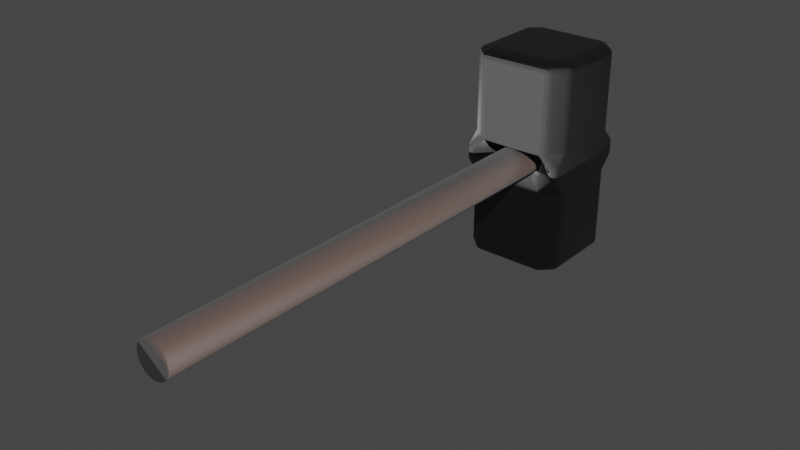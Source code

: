 # Source: Martillo.blend  (saved by Blender 3.1.7; exported with 4.5.12 LTS)
import bpy
from mathutils import Matrix  # noqa: F401  (used for matrix-valued properties, if any)

bpy.ops.wm.read_factory_settings(use_empty=True)
scene = bpy.context.scene
scene.name = 'Scene'

# ---- collections
col_collection = bpy.data.collections.new('Collection'); scene.collection.children.link(col_collection)

# ---- images (referenced by path relative to the original .blend; pixels are not part of the script)
import os
ASSET_DIR = os.environ.get("B2B_ASSET_DIR", "")  # directory of the original .blend (textures are referenced by path, not embedded)
HERE = os.path.dirname(os.path.abspath(__file__))  # packed textures are extracted next to this script under _unpacked/

def load_image(name, relpath, width, height, colorspace="sRGB"):
    """Load a texture the original file referenced (path relative to the .blend, or extracted next to this script)."""
    p = next((c for c in (os.path.join(HERE, relpath), os.path.join(ASSET_DIR, relpath)) if relpath and os.path.exists(c)), "")
    if p:
        img = bpy.data.images.load(p, check_existing=True)
        img.name = name
    else:  # same state as the original file: an image datablock whose file is absent (Cycles renders it pink)
        img = bpy.data.images.new(name, width, height)
        img.source = "FILE"
        img.filepath = "//" + (relpath or name)
    img.colorspace_settings.name = colorspace
    return img
img_metal_damaged_001_ambientocclusion_jpg = load_image('Metal_Damaged_001_ambientOcclusion.jpg', 'Metal_Damaged_001_ambientOcclusion.jpg', 1024, 1024, 'Non-Color')
img_metal_damaged_001_normal_jpg = load_image('Metal_Damaged_001_normal.jpg', 'Metal_Damaged_001_normal.jpg', 1024, 1024, 'Non-Color')
img_wood_025_normal_jpg_001 = load_image('Wood_025_normal.jpg.001', 'Wood_025_normal.jpg', 1024, 1024, 'Non-Color')

# ---- materials (node trees are filled in below, after node groups)
mat_material_metal = bpy.data.materials.new('Material.Metal')
mat_material_metal.use_transparent_shadow = False
mat_material_madera = bpy.data.materials.new('Material.Madera')
mat_material_madera.use_transparent_shadow = False

# ---- material node trees
mat_material_metal.use_nodes = True; mat_material_metal.node_tree.nodes.clear()
_N = mat_material_metal.node_tree.nodes; _L = mat_material_metal.node_tree.links
n0 = _N.new('NodeFrame'); n0.name = 'Fotograma'; n0.location = (-1270, 330)
n0.label = 'Mapping'
n0.width = 400
n1 = _N.new('NodeFrame'); n1.name = 'Fotograma.001'; n1.location = (-628, 530)
n1.label = 'Textures'
n1.width = 358
n2 = _N.new('ShaderNodeOutputMaterial'); n2.name = 'Material Output'; n2.location = (300, 300)
n3 = _N.new('ShaderNodeTexImage'); n3.name = 'Imagen'; n3.location = (88, -30)
n3.label = 'Metallic'
n3.image = img_metal_damaged_001_ambientocclusion_jpg
n4 = _N.new('ShaderNodeTexImage'); n4.name = 'Imagen.001'; n4.location = (88, -310)
n4.label = 'Normal'
n4.image = img_metal_damaged_001_normal_jpg
n5 = _N.new('ShaderNodeNormalMap'); n5.name = 'Mapa de normales'; n5.location = (-240, 220)
n5.inputs[0].default_value = 3.0
n6 = _N.new('ShaderNodeMapping'); n6.name = 'Mapeo'; n6.location = (230, -30)
n6.inputs[3].default_value = (5.3, 2.4, 2.1)
n7 = _N.new('NodeReroute'); n7.name = 'Redirigir'; n7.location = (38, -410)
n7.width = 16
n7.socket_idname = 'NodeSocketVector'
n8 = _N.new('ShaderNodeTexCoord'); n8.name = 'Coordenadas de texturizado'; n8.location = (30, -30)
n9 = _N.new('ShaderNodeBsdfPrincipled'); n9.name = 'Principled BSDF'; n9.location = (10, 300)
n9.distribution = 'GGX'
n9.subsurface_method = 'RANDOM_WALK_SKIN'
n9.inputs[0].default_value = (0.1144, 0.1144, 0.1144, 1.0)
n9.inputs[3].default_value = 1.45
n9.inputs[27].default_value = (0.0, 0.0, 0.0, 1.0)
n9.inputs[28].default_value = 1.0
n3.parent = n1
n4.parent = n1
n6.parent = n0
n7.parent = n1
n8.parent = n0
_L.new(n9.outputs[0], n2.inputs[0])
_L.new(n3.outputs[0], n9.inputs[1])
_L.new(n4.outputs[0], n5.inputs[1])
_L.new(n5.outputs[0], n9.inputs[5])
_L.new(n7.outputs[0], n3.inputs[0])
_L.new(n7.outputs[0], n4.inputs[0])
_L.new(n6.outputs[0], n7.inputs[0])
_L.new(n8.outputs[2], n6.inputs[0])
n2.is_active_output = True
mat_material_madera.use_nodes = True; mat_material_madera.node_tree.nodes.clear()
_N = mat_material_madera.node_tree.nodes; _L = mat_material_madera.node_tree.links
n0 = _N.new('NodeFrame'); n0.name = 'Fotograma'; n0.location = (-1270, 330)
n0.label = 'Mapping'
n0.width = 400
n1 = _N.new('NodeFrame'); n1.name = 'Fotograma.001'; n1.location = (-570, 530)
n1.label = 'Textures'
n1.width = 300
n2 = _N.new('ShaderNodeOutputMaterial'); n2.name = 'Material Output'; n2.location = (300, 300)
n3 = _N.new('ShaderNodeTexImage'); n3.name = 'Imagen'; n3.location = (30, -30)
n3.label = 'Normal'
n3.image = img_wood_025_normal_jpg_001
n4 = _N.new('ShaderNodeNormalMap'); n4.name = 'Mapa de normales'; n4.location = (-240, 500)
n5 = _N.new('ShaderNodeMapping'); n5.name = 'Mapeo'; n5.location = (230, -30)
n5.inputs[3].default_value = (2.0, 1.0, 1.0)
n6 = _N.new('ShaderNodeTexCoord'); n6.name = 'Coordenadas de texturizado'; n6.location = (30, -30)
n7 = _N.new('ShaderNodeBsdfPrincipled'); n7.name = 'Principled BSDF'; n7.location = (10, 300)
n7.distribution = 'GGX'
n7.subsurface_method = 'RANDOM_WALK_SKIN'
n7.inputs[0].default_value = (0.2294, 0.09768, 0.05313, 1.0)
n7.inputs[3].default_value = 7.85
n7.inputs[19].default_value = 0.03068
n7.inputs[20].default_value = 0.0
n7.inputs[27].default_value = (0.0, 0.0, 0.0, 1.0)
n7.inputs[28].default_value = 1.0
n3.parent = n1
n5.parent = n0
n6.parent = n0
_L.new(n7.outputs[0], n2.inputs[0])
_L.new(n3.outputs[0], n4.inputs[1])
_L.new(n4.outputs[0], n7.inputs[5])
_L.new(n5.outputs[0], n3.inputs[0])
_L.new(n6.outputs[2], n5.inputs[0])
n2.is_active_output = True

# ---- world
world_world = bpy.data.worlds.new('World'); scene.world = world_world
world_world.use_nodes = True; world_world.node_tree.nodes.clear()
_N = world_world.node_tree.nodes; _L = world_world.node_tree.links
n0 = _N.new('ShaderNodeOutputWorld'); n0.name = 'World Output'; n0.location = (300, 300)
n1 = _N.new('ShaderNodeBackground'); n1.name = 'Background'; n1.location = (10, 300)
n1.inputs[0].default_value = (0.05088, 0.05088, 0.05088, 1.0)
_L.new(n1.outputs[0], n0.inputs[0])
n0.is_active_output = True
world_world.color = (0.05088, 0.05088, 0.05088)
world_world.use_sun_shadow = False
world_world.sun_shadow_jitter_overblur = 0.0

# ---- meshes
me_cubo_003 = bpy.data.meshes.new('Cubo.003')
me_cubo_003.from_pydata([(-0.4337, -0.5, 0.0), (-0.5, -0.4617, 0.0), (-0.4888, -0.4888, 0.0), (-0.5, 0.4617, 0.0), (-0.4337, 0.5, 0.0), (-0.4888, 0.4888, 0.0), (0.4337, 0.5, 0.0), (0.5, 0.4617, 0.0), (0.4888, 0.4888, 0.0), (0.5, -0.4617, 0.0), (0.4337, -0.5, 0.0), (0.4888, -0.4888, 0.0), (-0.3303, -0.2894, 1.053), (-0.4377, -0.3338, 1.034), (-0.4028, -0.3194, 1.048), (-0.3338, -0.4377, 1.034), (-0.2894, -0.3303, 1.053), (-0.3194, -0.4028, 1.048), (-0.2894, 0.3303, 1.053), (-0.3338, 0.4377, 1.034), (-0.3194, 0.4028, 1.048), (-0.4377, 0.3338, 1.034), (-0.3303, 0.2894, 1.053), (-0.4028, 0.3194, 1.048), (0.2894, -0.3303, 1.053), (0.3338, -0.4377, 1.034), (0.3194, -0.4028, 1.048), (0.4377, -0.3338, 1.034), (0.3303, -0.2894, 1.053), (0.4028, -0.3194, 1.048), (0.3303, 0.2894, 1.053), (0.4377, 0.3338, 1.034), (0.4028, 0.3194, 1.048), (0.3338, 0.4377, 1.034), (0.2894, 0.3303, 1.053), (0.3194, 0.4028, 1.048), (-0.05505, -0.2333, 0.1643), (-0.3885, -0.4711, 0.2), (-0.3553, -0.4915, 0.2), (-0.4711, -0.3885, 0.2), (-0.5, -0.316, 0.2), (-0.4915, -0.3553, 0.2), (-0.4337, -0.5, 0.04238), (-0.471, -0.471, 0.1176), (-0.5, -0.4617, 0.05393), (-0.4684, -0.4915, 0.08683), (-0.4862, -0.4862, 0.07193), (-0.4915, -0.4684, 0.08683), (-0.4888, -0.4888, 0.05393), (-0.5, 0.316, 0.2), (-0.4711, 0.3885, 0.2), (-0.4915, 0.3553, 0.2), (-0.3885, 0.4711, 0.2), (-0.05505, 0.2333, 0.1643), (-0.3553, 0.4915, 0.2), (-0.5, 0.4617, 0.05393), (-0.471, 0.471, 0.1176), (-0.4337, 0.5, 0.04238), (-0.4915, 0.4684, 0.08683), (-0.4862, 0.4862, 0.07193), (-0.4684, 0.4915, 0.08683), (-0.4888, 0.4888, 0.05393), (0.05205, 0.2333, 0.1653), (0.3885, 0.4711, 0.2), (0.3553, 0.4915, 0.2), (0.4711, 0.3885, 0.2), (0.5, 0.316, 0.2), (0.4915, 0.3553, 0.2), (0.4337, 0.5, 0.04238), (0.471, 0.471, 0.1176), (0.5, 0.4617, 0.05393), (0.4684, 0.4915, 0.08683), (0.4862, 0.4862, 0.07193), (0.4915, 0.4684, 0.08683), (0.4888, 0.4888, 0.05393), (0.5, -0.316, 0.2), (0.4711, -0.3885, 0.2), (0.4915, -0.3553, 0.2), (0.3885, -0.4711, 0.2), (0.05205, -0.2333, 0.1653), (0.3553, -0.4915, 0.2), (0.5, -0.4617, 0.05393), (0.471, -0.471, 0.1176), (0.4337, -0.5, 0.04238), (0.4915, -0.4684, 0.08683), (0.4862, -0.4862, 0.07193), (0.4684, -0.4915, 0.08683), (0.4888, -0.4888, 0.05393), (0.5, -0.3162, 0.9617), (0.4665, -0.3457, 1.019), (0.4712, -0.3885, 0.9617), (0.4902, -0.331, 0.9942), (0.4878, -0.354, 0.9869), (0.4737, -0.372, 0.9942), (0.4916, -0.3554, 0.9617), (0.3457, -0.4665, 1.019), (0.3162, -0.5, 0.9617), (0.3885, -0.4712, 0.9617), (0.331, -0.4902, 0.9942), (0.354, -0.4878, 0.9869), (0.3554, -0.4916, 0.9617), (0.372, -0.4737, 0.9942), (-0.3885, -0.4712, 0.9617), (-0.3162, -0.5, 0.9617), (-0.3457, -0.4665, 1.019), (-0.3554, -0.4916, 0.9617), (-0.354, -0.4878, 0.9869), (-0.331, -0.4902, 0.9942), (-0.372, -0.4737, 0.9942), (-0.4665, -0.3457, 1.019), (-0.5, -0.3162, 0.9617), (-0.4712, -0.3885, 0.9617), (-0.4902, -0.331, 0.9942), (-0.4878, -0.354, 0.9869), (-0.4916, -0.3554, 0.9617), (-0.4737, -0.372, 0.9942), (-0.4712, 0.3885, 0.9617), (-0.5, 0.3162, 0.9617), (-0.4665, 0.3457, 1.019), (-0.4916, 0.3554, 0.9617), (-0.4878, 0.354, 0.9869), (-0.4902, 0.331, 0.9942), (-0.4737, 0.372, 0.9942), (-0.3457, 0.4665, 1.019), (-0.3162, 0.5, 0.9617), (-0.3885, 0.4712, 0.9617), (-0.331, 0.4902, 0.9942), (-0.354, 0.4878, 0.9869), (-0.3554, 0.4916, 0.9617), (-0.372, 0.4737, 0.9942), (0.3885, 0.4712, 0.9617), (0.3162, 0.5, 0.9617), (0.3457, 0.4665, 1.019), (0.3554, 0.4916, 0.9617), (0.354, 0.4878, 0.9869), (0.331, 0.4902, 0.9942), (0.372, 0.4737, 0.9942), (0.4665, 0.3457, 1.019), (0.5, 0.3162, 0.9617), (0.4712, 0.3885, 0.9617), (0.4902, 0.331, 0.9942), (0.4878, 0.354, 0.9869), (0.4916, 0.3554, 0.9617), (0.4737, 0.372, 0.9942), (-0.4886, 0.4886, 0.05484), (-0.4886, -0.4886, 0.05484), (0.4886, -0.4886, 0.05484), (0.3659, -0.3041, 1.053), (0.3041, -0.3659, 1.053), (-0.3041, -0.3659, 1.053), (-0.3659, -0.3041, 1.053), (-0.3659, 0.3041, 1.053), (-0.3041, 0.3659, 1.053), (0.3041, 0.3659, 1.053), (0.3659, 0.3041, 1.053), (2.98e-08, 1.49e-08, 1.053), (-0.3303, -0.2894, -1.053), (-0.4377, -0.3338, -1.034), (-0.4028, -0.3194, -1.048), (-0.3338, -0.4377, -1.034), (-0.2894, -0.3303, -1.053), (-0.3194, -0.4028, -1.048), (-0.2894, 0.3303, -1.053), (-0.3338, 0.4377, -1.034), (-0.3194, 0.4028, -1.048), (-0.4377, 0.3338, -1.034), (-0.3303, 0.2894, -1.053), (-0.4028, 0.3194, -1.048), (0.2894, -0.3303, -1.053), (0.3338, -0.4377, -1.034), (0.3194, -0.4028, -1.048), (0.4377, -0.3338, -1.034), (0.3303, -0.2894, -1.053), (0.4028, -0.3194, -1.048), (0.3303, 0.2894, -1.053), (0.4377, 0.3338, -1.034), (0.4028, 0.3194, -1.048), (0.3338, 0.4377, -1.034), (0.2894, 0.3303, -1.053), (0.3194, 0.4028, -1.048), (-0.05205, -0.2333, -0.1653), (-0.3885, -0.4711, -0.2), (-0.3553, -0.4915, -0.2), (-0.4711, -0.3885, -0.2), (-0.5, -0.316, -0.2), (-0.4915, -0.3553, -0.2), (-0.4337, -0.5, -0.04238), (-0.471, -0.471, -0.1176), (-0.5, -0.4617, -0.05393), (-0.4684, -0.4915, -0.08683), (-0.4862, -0.4862, -0.07193), (-0.4915, -0.4684, -0.08683), (-0.4888, -0.4888, -0.05393), (-0.5, 0.316, -0.2), (-0.4711, 0.3885, -0.2), (-0.4915, 0.3553, -0.2), (-0.3885, 0.4711, -0.2), (-0.05205, 0.2333, -0.1653), (-0.3553, 0.4915, -0.2), (-0.5, 0.4617, -0.05393), (-0.471, 0.471, -0.1176), (-0.4337, 0.5, -0.04238), (-0.4915, 0.4684, -0.08683), (-0.4862, 0.4862, -0.07193), (-0.4684, 0.4915, -0.08683), (-0.4888, 0.4888, -0.05393), (0.05505, 0.2333, -0.1643), (0.3885, 0.4711, -0.2), (0.3553, 0.4915, -0.2), (0.4711, 0.3885, -0.2), (0.5, 0.316, -0.2), (0.4915, 0.3553, -0.2), (0.4337, 0.5, -0.04238), (0.471, 0.471, -0.1176), (0.5, 0.4617, -0.05393), (0.4684, 0.4915, -0.08683), (0.4862, 0.4862, -0.07193), (0.4915, 0.4684, -0.08683), (0.4888, 0.4888, -0.05393), (0.5, -0.316, -0.2), (0.4711, -0.3885, -0.2), (0.4915, -0.3553, -0.2), (0.3885, -0.4711, -0.2), (0.05505, -0.2333, -0.1643), (0.3553, -0.4915, -0.2), (0.5, -0.4617, -0.05393), (0.471, -0.471, -0.1176), (0.4337, -0.5, -0.04238), (0.4915, -0.4684, -0.08683), (0.4862, -0.4862, -0.07193), (0.4684, -0.4915, -0.08683), (0.4888, -0.4888, -0.05393), (0.5, -0.3162, -0.9617), (0.4665, -0.3457, -1.019), (0.4712, -0.3885, -0.9617), (0.4902, -0.331, -0.9942), (0.4878, -0.354, -0.9869), (0.4737, -0.372, -0.9942), (0.4916, -0.3554, -0.9617), (0.3457, -0.4665, -1.019), (0.3162, -0.5, -0.9617), (0.3885, -0.4712, -0.9617), (0.331, -0.4902, -0.9942), (0.354, -0.4878, -0.9869), (0.3554, -0.4916, -0.9617), (0.372, -0.4737, -0.9942), (-0.3885, -0.4712, -0.9617), (-0.3162, -0.5, -0.9617), (-0.3457, -0.4665, -1.019), (-0.3554, -0.4916, -0.9617), (-0.354, -0.4878, -0.9869), (-0.331, -0.4902, -0.9942), (-0.372, -0.4737, -0.9942), (-0.4665, -0.3457, -1.019), (-0.5, -0.3162, -0.9617), (-0.4712, -0.3885, -0.9617), (-0.4902, -0.331, -0.9942), (-0.4878, -0.354, -0.9869), (-0.4916, -0.3554, -0.9617), (-0.4737, -0.372, -0.9942), (-0.4712, 0.3885, -0.9617), (-0.5, 0.3162, -0.9617), (-0.4665, 0.3457, -1.019), (-0.4916, 0.3554, -0.9617), (-0.4878, 0.354, -0.9869), (-0.4902, 0.331, -0.9942), (-0.4737, 0.372, -0.9942), (-0.3457, 0.4665, -1.019), (-0.3162, 0.5, -0.9617), (-0.3885, 0.4712, -0.9617), (-0.331, 0.4902, -0.9942), (-0.354, 0.4878, -0.9869), (-0.3554, 0.4916, -0.9617), (-0.372, 0.4737, -0.9942), (0.3885, 0.4712, -0.9617), (0.3162, 0.5, -0.9617), (0.3457, 0.4665, -1.019), (0.3554, 0.4916, -0.9617), (0.354, 0.4878, -0.9869), (0.331, 0.4902, -0.9942), (0.372, 0.4737, -0.9942), (0.4665, 0.3457, -1.019), (0.5, 0.3162, -0.9617), (0.4712, 0.3885, -0.9617), (0.4902, 0.331, -0.9942), (0.4878, 0.354, -0.9869), (0.4916, 0.3554, -0.9617), (0.4737, 0.372, -0.9942), (-0.4886, 0.4886, -0.05484), (-0.4886, -0.4886, -0.05484), (0.4886, -0.4886, -0.05484), (0.3659, -0.3041, -1.053), (0.3041, -0.3659, -1.053), (-0.3041, -0.3659, -1.053), (-0.3659, -0.3041, -1.053), (-0.3659, 0.3041, -1.053), (-0.3041, 0.3659, -1.053), (0.3041, 0.3659, -1.053), (0.3659, 0.3041, -1.053), (2.98e-08, 1.49e-08, -1.053), (-0.4617, -0.5, 0.05393), (-0.316, -0.5, 0.2), (-0.316, 0.5, 0.2), (-0.4617, 0.5, 0.05393), (0.4617, 0.5, 0.05393), (0.316, 0.5, 0.2), (0.316, -0.5, 0.2), (0.4617, -0.5, 0.05393), (0.4617, -0.5, 0.0), (-0.4617, -0.5, 0.0), (-0.4617, 0.5, 0.0), (0.4617, 0.5, 0.0), (-0.4617, -0.5, -0.05393), (-0.316, -0.5, -0.2), (-0.316, 0.5, -0.2), (-0.4617, 0.5, -0.05393), (0.4617, 0.5, -0.05393), (0.316, 0.5, -0.2), (0.316, -0.5, -0.2), (0.4617, -0.5, -0.05393), (-0.1411, -0.2333, 0.1006), (-0.3044, -0.5, 0.172), (-0.3044, 0.5, 0.172), (-0.1411, 0.2333, 0.1006), (0.1393, 0.2333, 0.1031), (0.3044, 0.5, 0.172), (0.3044, -0.5, 0.172), (0.1393, -0.2333, 0.1031), (0.1733, -0.2333, 0.001577), (-0.1733, -0.2333, -0.001578), (-0.1733, 0.2333, -0.001577), (0.1733, 0.2333, 0.001578), (-0.1393, -0.2333, -0.1031), (-0.3044, -0.5, -0.172), (-0.3044, 0.5, -0.172), (-0.1393, 0.2333, -0.1031), (0.1411, 0.2333, -0.1006), (0.3044, 0.5, -0.172), (0.3044, -0.5, -0.172), (0.1411, -0.2333, -0.1006)], [], [(40, 110, 117, 49), (44, 40, 49, 55), (76, 78, 82), (13, 21, 118, 109), (329, 330, 323, 320), (15, 13, 109, 104), (70, 66, 75, 81), (63, 65, 69), (111, 39, 37, 102), (125, 52, 50, 116), (139, 65, 63, 130), (76, 90, 97, 78), (306, 96, 103, 301), (302, 124, 131, 305), (66, 138, 88, 75), (50, 52, 56), (31, 27, 89, 137), (19, 33, 132, 123), (37, 39, 43), (25, 15, 104, 95), (33, 31, 137, 132), (27, 25, 95, 89), (21, 19, 123, 118), (300, 45, 46, 145), (43, 47, 46, 45), (44, 48, 145), (55, 58, 59, 144), (56, 60, 59, 58), (303, 61, 144), (304, 71, 72, 74), (69, 73, 72, 71), (70, 74, 72, 73), (81, 84, 85, 146), (82, 86, 85, 84), (307, 87, 146), (88, 91, 92, 94), (89, 93, 92, 91), (90, 94, 92, 93), (95, 98, 99, 101), (96, 100, 99, 98), (97, 101, 99, 100), (102, 105, 106, 108), (103, 107, 106, 105), (104, 108, 106, 107), (109, 112, 113, 115), (110, 114, 113, 112), (111, 115, 113, 114), (116, 119, 120, 122), (117, 121, 120, 119), (118, 122, 120, 121), (123, 126, 127, 129), (124, 128, 127, 126), (125, 129, 127, 128), (130, 133, 134, 136), (131, 135, 134, 133), (132, 136, 134, 135), (137, 140, 141, 143), (138, 142, 141, 140), (139, 143, 141, 142), (300, 301, 38, 45), (45, 38, 37, 43), (40, 44, 47, 41), (41, 47, 43, 39), (55, 49, 51, 58), (58, 51, 50, 56), (302, 303, 60, 54), (54, 60, 56, 52), (304, 305, 64, 71), (71, 64, 63, 69), (66, 70, 73, 67), (67, 73, 69, 65), (81, 75, 77, 84), (84, 77, 76, 82), (306, 307, 86, 80), (80, 86, 82, 78), (75, 88, 94, 77), (77, 94, 90, 76), (89, 95, 101, 93), (93, 101, 97, 90), (96, 306, 80, 100), (100, 80, 78, 97), (104, 109, 115, 108), (108, 115, 111, 102), (110, 40, 41, 114), (114, 41, 39, 111), (301, 103, 105, 38), (38, 105, 102, 37), (118, 123, 129, 122), (122, 129, 125, 116), (124, 302, 54, 128), (128, 54, 52, 125), (49, 117, 119, 51), (51, 119, 116, 50), (132, 137, 143, 136), (136, 143, 139, 130), (138, 66, 67, 142), (142, 67, 65, 139), (305, 131, 133, 64), (64, 133, 130, 63), (109, 118, 121, 112), (112, 121, 117, 110), (88, 138, 140, 91), (91, 140, 137, 89), (131, 124, 126, 135), (135, 126, 123, 132), (103, 96, 98, 107), (107, 98, 95, 104), (9, 81, 87, 11), (11, 87, 307, 308), (44, 1, 2, 48), (48, 2, 309, 300), (303, 310, 5, 61), (61, 5, 3, 55), (70, 7, 8, 74), (74, 8, 311, 304), (147, 148, 26, 29), (29, 26, 25, 27), (149, 150, 14, 17), (17, 14, 13, 15), (151, 152, 20, 23), (23, 20, 19, 21), (153, 154, 32, 35), (35, 32, 31, 33), (150, 151, 23, 14), (14, 23, 21, 13), (27, 31, 32, 29), (29, 32, 154, 147), (33, 19, 20, 35), (35, 20, 152, 153), (15, 25, 26, 17), (17, 26, 148, 149), (332, 335, 330, 329), (180, 197, 335, 332), (60, 303, 144, 59), (61, 55, 144), (1, 44, 55, 3), (47, 44, 145, 46), (48, 300, 145), (223, 206, 197, 180), (86, 307, 146, 85), (87, 81, 146), (7, 70, 81, 9), (28, 24, 148, 147), (16, 12, 150, 149), (22, 18, 152, 151), (34, 30, 154, 153), (12, 22, 151, 150), (30, 28, 147, 154), (18, 34, 153, 152), (24, 16, 149, 148), (24, 155, 12, 16), (155, 18, 22, 12), (28, 30, 155, 24), (30, 34, 18, 155), (184, 193, 261, 254), (188, 199, 193, 184), (220, 226, 222), (157, 253, 262, 165), (339, 336, 206, 223), (159, 248, 253, 157), (214, 225, 219, 210), (207, 213, 209), (255, 246, 181, 183), (269, 260, 194, 196), (283, 274, 207, 209), (220, 222, 241, 234), (318, 313, 247, 240), (314, 317, 275, 268), (210, 219, 232, 282), (194, 200, 196), (175, 281, 233, 171), (163, 267, 276, 177), (181, 187, 183), (169, 239, 248, 159), (177, 276, 281, 175), (171, 233, 239, 169), (165, 262, 267, 163), (312, 289, 190, 189), (187, 189, 190, 191), (188, 289, 192), (199, 288, 203, 202), (200, 202, 203, 204), (315, 288, 205), (316, 218, 216, 215), (213, 215, 216, 217), (214, 217, 216, 218), (225, 290, 229, 228), (226, 228, 229, 230), (319, 290, 231), (232, 238, 236, 235), (233, 235, 236, 237), (234, 237, 236, 238), (239, 245, 243, 242), (240, 242, 243, 244), (241, 244, 243, 245), (246, 252, 250, 249), (247, 249, 250, 251), (248, 251, 250, 252), (253, 259, 257, 256), (254, 256, 257, 258), (255, 258, 257, 259), (260, 266, 264, 263), (261, 263, 264, 265), (262, 265, 264, 266), (267, 273, 271, 270), (268, 270, 271, 272), (269, 272, 271, 273), (274, 280, 278, 277), (275, 277, 278, 279), (276, 279, 278, 280), (281, 287, 285, 284), (282, 284, 285, 286), (283, 286, 285, 287), (312, 189, 182, 313), (189, 187, 181, 182), (184, 185, 191, 188), (185, 183, 187, 191), (199, 202, 195, 193), (202, 200, 194, 195), (314, 198, 204, 315), (198, 196, 200, 204), (316, 215, 208, 317), (215, 213, 207, 208), (210, 211, 217, 214), (211, 209, 213, 217), (225, 228, 221, 219), (228, 226, 220, 221), (318, 224, 230, 319), (224, 222, 226, 230), (219, 221, 238, 232), (221, 220, 234, 238), (233, 237, 245, 239), (237, 234, 241, 245), (240, 244, 224, 318), (244, 241, 222, 224), (248, 252, 259, 253), (252, 246, 255, 259), (254, 258, 185, 184), (258, 255, 183, 185), (313, 182, 249, 247), (182, 181, 246, 249), (262, 266, 273, 267), (266, 260, 269, 273), (268, 272, 198, 314), (272, 269, 196, 198), (193, 195, 263, 261), (195, 194, 260, 263), (276, 280, 287, 281), (280, 274, 283, 287), (282, 286, 211, 210), (286, 283, 209, 211), (317, 208, 277, 275), (208, 207, 274, 277), (253, 256, 265, 262), (256, 254, 261, 265), (232, 235, 284, 282), (235, 233, 281, 284), (275, 279, 270, 268), (279, 276, 267, 270), (247, 251, 242, 240), (251, 248, 239, 242), (9, 11, 231, 225), (11, 308, 319, 231), (188, 192, 2, 1), (192, 312, 309, 2), (315, 205, 5, 310), (205, 199, 3, 5), (214, 218, 8, 7), (218, 316, 311, 8), (291, 173, 170, 292), (173, 171, 169, 170), (293, 161, 158, 294), (161, 159, 157, 158), (295, 167, 164, 296), (167, 165, 163, 164), (297, 179, 176, 298), (179, 177, 175, 176), (294, 158, 167, 295), (158, 157, 165, 167), (171, 173, 176, 175), (173, 291, 298, 176), (177, 179, 164, 163), (179, 297, 296, 164), (159, 161, 170, 169), (161, 293, 292, 170), (328, 331, 336, 339), (327, 324, 331, 328), (204, 203, 288, 315), (205, 288, 199), (1, 3, 199, 188), (191, 190, 289, 188), (192, 289, 312), (79, 62, 324, 327), (230, 229, 290, 319), (231, 290, 225), (7, 9, 225, 214), (172, 291, 292, 168), (160, 293, 294, 156), (166, 295, 296, 162), (178, 297, 298, 174), (156, 294, 295, 166), (174, 298, 291, 172), (162, 296, 297, 178), (168, 292, 293, 160), (168, 160, 156, 299), (299, 156, 166, 162), (172, 168, 299, 174), (174, 299, 162, 178), (42, 321, 301, 300), (322, 57, 303, 302), (68, 325, 305, 304), (326, 83, 307, 306), (83, 10, 308, 307), (0, 42, 300, 309), (57, 4, 310, 303), (6, 68, 304, 311), (321, 326, 306, 301), (325, 322, 302, 305), (333, 186, 312, 313), (201, 334, 314, 315), (337, 212, 316, 317), (227, 338, 318, 319), (10, 227, 319, 308), (186, 0, 309, 312), (4, 201, 315, 310), (212, 6, 311, 316), (338, 333, 313, 318), (334, 337, 317, 314), (320, 36, 321, 42), (53, 323, 57, 322), (324, 62, 325, 68), (79, 327, 83, 326), (327, 328, 10, 83), (329, 320, 42, 0), (323, 330, 4, 57), (331, 324, 68, 6), (36, 79, 326, 321), (62, 53, 322, 325), (180, 332, 186, 333), (335, 197, 334, 201), (206, 336, 212, 337), (339, 223, 338, 227), (328, 339, 227, 10), (332, 329, 0, 186), (330, 335, 201, 4), (336, 331, 6, 212), (223, 180, 333, 338), (197, 206, 337, 334), (320, 323, 53, 36), (36, 53, 62, 79)])
me_cubo_003.polygons.foreach_set('use_smooth', [True] * 350)
_uv = me_cubo_003.uv_layers.new(name='MapaUV')
_uv.uv.foreach_set('vector', [0.5487, 0.112, 0.63, 0.1119, 0.63, 0.2471, 0.5487, 0.247, 0.5331, 0.08085, 0.5487, 0.112, 0.5487, 0.247, 0.5331, 0.2781, 0.5487, 0.6898, 0.5487, 0.7075, 0.5399, 0.7075, 0.8345, 0.6782, 0.8345, 0.5355, 0.8406, 0.533, 0.8406, 0.6807, 0.0, 0.0, 0.0, 0.0, 0.0, 0.0, 0.0, 0.0, 0.8123, 0.7004, 0.8345, 0.6782, 0.8406, 0.6807, 0.8149, 0.7065, 0.5331, 0.5082, 0.5487, 0.5393, 0.5487, 0.6744, 0.5331, 0.7055, 0.5487, 0.4762, 0.5487, 0.4938, 0.5399, 0.4938, 0.63, 0.0965, 0.5487, 0.09648, 0.5487, 0.07883, 0.63, 0.07882, 0.63, 0.304, 0.5487, 0.304, 0.5487, 0.2687, 0.63, 0.2687, 0.63, 0.5177, 0.5487, 0.5176, 0.5487, 0.4824, 0.63, 0.4823, 0.5487, 0.696, 0.63, 0.696, 0.63, 0.7313, 0.5487, 0.7313, 0.5487, 0.753, 0.63, 0.7529, 0.63, 0.8881, 0.5487, 0.888, 0.5487, 0.3256, 0.63, 0.3256, 0.63, 0.4607, 0.5487, 0.4607, 0.5487, 0.5393, 0.63, 0.5393, 0.63, 0.6744, 0.5487, 0.6744, 0.5487, 0.2625, 0.5487, 0.2802, 0.5399, 0.2801, 0.6475, 0.5355, 0.6475, 0.6782, 0.6413, 0.6807, 0.6413, 0.533, 0.8123, 0.5133, 0.6696, 0.5133, 0.6671, 0.5072, 0.8149, 0.5072, 0.5487, 0.07883, 0.5487, 0.09648, 0.5399, 0.07885, 0.6696, 0.7004, 0.8123, 0.7004, 0.8149, 0.7065, 0.6671, 0.7065, 0.6696, 0.5133, 0.6475, 0.5355, 0.6413, 0.533, 0.6671, 0.5072, 0.6475, 0.6782, 0.6696, 0.7004, 0.6671, 0.7065, 0.6413, 0.6807, 0.8345, 0.5355, 0.8123, 0.5133, 0.8149, 0.5072, 0.8406, 0.533, 0.5331, 0.9192, 0.5368, 0.9211, 0.5351, 0.9246, 0.5332, 0.9272, 0.5399, 0.07885, 0.5368, 0.07895, 0.5351, 0.07545, 0.5368, 0.07266, 0.5067, 0.00958, 0.5067, 0.0, 0.5068, 0.0, 0.5331, 0.2781, 0.5368, 0.28, 0.5346, 0.2854, 0.5331, 0.2863, 0.5399, 0.2801, 0.5368, 0.2863, 0.5346, 0.2854, 0.5368, 0.28, 0.5067, 0.2596, 0.5067, 0.25, 0.5068, 0.2499, 0.5331, 0.4918, 0.5368, 0.4937, 0.5346, 0.4991, 0.5331, 0.5, 0.5399, 0.4938, 0.5368, 0.5, 0.5346, 0.4991, 0.5368, 0.4937, 0.5331, 0.5082, 0.5331, 0.5, 0.5346, 0.4991, 0.5368, 0.5063, 0.5331, 0.7055, 0.5368, 0.7074, 0.5346, 0.7127, 0.5331, 0.7136, 0.5399, 0.7075, 0.5368, 0.7137, 0.5346, 0.7127, 0.5368, 0.7074, 0.5067, 0.7596, 0.5067, 0.75, 0.5068, 0.7499, 0.63, 0.6744, 0.6341, 0.6776, 0.6339, 0.6835, 0.63, 0.6837, 0.6413, 0.6807, 0.6383, 0.6878, 0.6339, 0.6835, 0.6334, 0.6783, 0.63, 0.696, 0.63, 0.6837, 0.6339, 0.6835, 0.6341, 0.6919, 0.6671, 0.7065, 0.6703, 0.7137, 0.6653, 0.7137, 0.66, 0.7105, 0.63, 0.7529, 0.63, 0.7437, 0.6327, 0.7437, 0.6341, 0.7498, 0.63, 0.7313, 0.6341, 0.7354, 0.6341, 0.7423, 0.63, 0.7437, 0.63, 0.07882, 0.63, 0.07266, 0.6327, 0.07266, 0.6341, 0.07679, 0.63, 0.8881, 0.6341, 0.8912, 0.6341, 0.8962, 0.63, 0.8973, 0.8149, 0.7065, 0.8219, 0.7095, 0.8185, 0.713, 0.8124, 0.7144, 0.8406, 0.6807, 0.8478, 0.6776, 0.8478, 0.6825, 0.8446, 0.6878, 0.63, 0.1119, 0.63, 0.1027, 0.6327, 0.1027, 0.6341, 0.1088, 0.63, 0.0965, 0.6341, 0.09853, 0.6341, 0.102, 0.63, 0.1027, 0.63, 0.2687, 0.63, 0.2563, 0.6327, 0.2563, 0.6341, 0.2646, 0.63, 0.2471, 0.6341, 0.2502, 0.6341, 0.2551, 0.63, 0.2563, 0.8406, 0.533, 0.8437, 0.5259, 0.8471, 0.5293, 0.8485, 0.5354, 0.8149, 0.5072, 0.8117, 0.5, 0.8166, 0.5, 0.8219, 0.5032, 0.63, 0.3256, 0.63, 0.3163, 0.6327, 0.3163, 0.6341, 0.3224, 0.63, 0.304, 0.6341, 0.3081, 0.6341, 0.3149, 0.63, 0.3163, 0.63, 0.4823, 0.63, 0.47, 0.6327, 0.47, 0.6341, 0.4783, 0.63, 0.4607, 0.6341, 0.4639, 0.6341, 0.4688, 0.63, 0.47, 0.6671, 0.5072, 0.66, 0.5041, 0.6634, 0.5007, 0.6695, 0.4993, 0.6413, 0.533, 0.6341, 0.5361, 0.6337, 0.5299, 0.6373, 0.5259, 0.63, 0.5393, 0.63, 0.53, 0.6337, 0.5299, 0.6341, 0.5361, 0.63, 0.5177, 0.6341, 0.5217, 0.6337, 0.5299, 0.63, 0.53, 0.5331, 0.9192, 0.5487, 0.888, 0.5487, 0.8973, 0.5368, 0.9211, 0.5368, 0.07266, 0.5487, 0.07266, 0.5487, 0.07883, 0.5399, 0.07885, 0.5487, 0.112, 0.5331, 0.08085, 0.5368, 0.07895, 0.5487, 0.1027, 0.5487, 0.1027, 0.5368, 0.07895, 0.5399, 0.07885, 0.5487, 0.09648, 0.5331, 0.2781, 0.5487, 0.247, 0.5487, 0.2563, 0.5368, 0.28, 0.5368, 0.28, 0.5487, 0.2563, 0.5487, 0.2625, 0.5399, 0.2801, 0.5487, 0.3256, 0.5331, 0.2945, 0.5368, 0.2926, 0.5487, 0.3163, 0.5487, 0.2863, 0.5368, 0.2863, 0.5399, 0.2801, 0.5487, 0.2802, 0.5331, 0.4918, 0.5487, 0.4607, 0.5487, 0.47, 0.5368, 0.4937, 0.5368, 0.4937, 0.5487, 0.47, 0.5487, 0.4762, 0.5399, 0.4938, 0.5487, 0.5393, 0.5331, 0.5082, 0.5368, 0.5063, 0.5487, 0.53, 0.5487, 0.5, 0.5368, 0.5, 0.5399, 0.4938, 0.5487, 0.4938, 0.5331, 0.7055, 0.5487, 0.6744, 0.5487, 0.6837, 0.5368, 0.7074, 0.5368, 0.7074, 0.5487, 0.6837, 0.5487, 0.6898, 0.5399, 0.7075, 0.5487, 0.753, 0.5331, 0.7219, 0.5368, 0.72, 0.5487, 0.7437, 0.5487, 0.7137, 0.5368, 0.7137, 0.5399, 0.7075, 0.5487, 0.7075, 0.5487, 0.6744, 0.63, 0.6744, 0.63, 0.6837, 0.5487, 0.6837, 0.5487, 0.6837, 0.63, 0.6837, 0.63, 0.696, 0.5487, 0.696, 0.6413, 0.6807, 0.6671, 0.7065, 0.66, 0.7095, 0.6383, 0.6878, 0.6341, 0.6919, 0.6341, 0.7354, 0.63, 0.7313, 0.63, 0.696, 0.63, 0.7529, 0.5487, 0.753, 0.5487, 0.7437, 0.63, 0.7437, 0.63, 0.7437, 0.5487, 0.7437, 0.5487, 0.7313, 0.63, 0.7313, 0.8149, 0.7065, 0.8406, 0.6807, 0.8437, 0.6878, 0.8219, 0.7095, 0.6341, 0.07679, 0.6341, 0.09853, 0.63, 0.0965, 0.63, 0.07882, 0.63, 0.1119, 0.5487, 0.112, 0.5487, 0.1027, 0.63, 0.1027, 0.63, 0.1027, 0.5487, 0.1027, 0.5487, 0.09648, 0.63, 0.0965, 0.5487, 0.888, 0.63, 0.8881, 0.63, 0.8973, 0.5487, 0.8973, 0.5487, 0.07266, 0.63, 0.07266, 0.63, 0.07882, 0.5487, 0.07883, 0.8406, 0.533, 0.8149, 0.5072, 0.8219, 0.5041, 0.8437, 0.5259, 0.6341, 0.2646, 0.6341, 0.3081, 0.63, 0.304, 0.63, 0.2687, 0.63, 0.3256, 0.5487, 0.3256, 0.5487, 0.3163, 0.63, 0.3163, 0.63, 0.3163, 0.5487, 0.3163, 0.5487, 0.304, 0.63, 0.304, 0.5487, 0.247, 0.63, 0.2471, 0.63, 0.2563, 0.5487, 0.2563, 0.5487, 0.2563, 0.63, 0.2563, 0.63, 0.2687, 0.5487, 0.2687, 0.6671, 0.5072, 0.6413, 0.533, 0.6383, 0.5259, 0.66, 0.5041, 0.6341, 0.4783, 0.6341, 0.5217, 0.63, 0.5177, 0.63, 0.4823, 0.63, 0.5393, 0.5487, 0.5393, 0.5487, 0.53, 0.63, 0.53, 0.63, 0.53, 0.5487, 0.53, 0.5487, 0.5176, 0.63, 0.5177, 0.5487, 0.4607, 0.63, 0.4607, 0.63, 0.47, 0.5487, 0.47, 0.5487, 0.47, 0.63, 0.47, 0.63, 0.4823, 0.5487, 0.4824, 0.8406, 0.6807, 0.8406, 0.533, 0.8478, 0.5361, 0.8478, 0.6776, 0.6341, 0.1088, 0.6341, 0.2502, 0.63, 0.2471, 0.63, 0.1119, 0.63, 0.6744, 0.63, 0.5393, 0.6341, 0.5361, 0.6341, 0.6776, 0.6341, 0.6776, 0.6341, 0.5361, 0.6413, 0.533, 0.6413, 0.6807, 0.63, 0.4607, 0.63, 0.3256, 0.6341, 0.3224, 0.6341, 0.4639, 0.6703, 0.5, 0.8117, 0.5, 0.8149, 0.5072, 0.6671, 0.5072, 0.63, 0.8881, 0.63, 0.7529, 0.6341, 0.7498, 0.6341, 0.8912, 0.8117, 0.7137, 0.6703, 0.7137, 0.6671, 0.7065, 0.8149, 0.7065, 0.5273, 0.7055, 0.5331, 0.7055, 0.5331, 0.7137, 0.5273, 0.7137, 0.5273, 0.7137, 0.5331, 0.7137, 0.5331, 0.7219, 0.5273, 0.7219, 0.5331, 0.08085, 0.5273, 0.08085, 0.5273, 0.07266, 0.5331, 0.07266, 0.5331, 0.9273, 0.5273, 0.9273, 0.5273, 0.9192, 0.5331, 0.9192, 0.5331, 0.2945, 0.5273, 0.2945, 0.5273, 0.2863, 0.5331, 0.2863, 0.5331, 0.2863, 0.5273, 0.2863, 0.5273, 0.2781, 0.5331, 0.2781, 0.5331, 0.5082, 0.5273, 0.5082, 0.5273, 0.5, 0.5331, 0.5, 0.5331, 0.5, 0.5273, 0.5, 0.5273, 0.4918, 0.5331, 0.4918, 0.6628, 0.6718, 0.676, 0.685, 0.6726, 0.6931, 0.6547, 0.6752, 0.6547, 0.6752, 0.6726, 0.6931, 0.6696, 0.7004, 0.6475, 0.6782, 0.8059, 0.685, 0.8191, 0.6718, 0.8273, 0.6752, 0.8093, 0.6931, 0.8093, 0.6931, 0.8273, 0.6752, 0.8345, 0.6782, 0.8123, 0.7004, 0.8191, 0.5419, 0.8059, 0.5287, 0.8093, 0.5205, 0.8273, 0.5385, 0.8273, 0.5385, 0.8093, 0.5205, 0.8123, 0.5133, 0.8345, 0.5355, 0.676, 0.5287, 0.6628, 0.5419, 0.6547, 0.5385, 0.6726, 0.5205, 0.6726, 0.5205, 0.6547, 0.5385, 0.6475, 0.5355, 0.6696, 0.5133, 0.8191, 0.6718, 0.8191, 0.5419, 0.8273, 0.5385, 0.8273, 0.6752, 0.8273, 0.6752, 0.8273, 0.5385, 0.8345, 0.5355, 0.8345, 0.6782, 0.6475, 0.6782, 0.6475, 0.5355, 0.6547, 0.5385, 0.6547, 0.6752, 0.6547, 0.6752, 0.6547, 0.5385, 0.6628, 0.5419, 0.6628, 0.6718, 0.6696, 0.5133, 0.8123, 0.5133, 0.8093, 0.5205, 0.6726, 0.5205, 0.6726, 0.5205, 0.8093, 0.5205, 0.8059, 0.5287, 0.676, 0.5287, 0.8123, 0.7004, 0.6696, 0.7004, 0.6726, 0.6931, 0.8093, 0.6931, 0.8093, 0.6931, 0.6726, 0.6931, 0.676, 0.685, 0.8059, 0.685, 0.0, 0.0, 0.0, 0.0, 0.0, 0.0, 0.0, 0.0, 0.0, 0.0, 0.0, 0.0, 0.0, 0.0, 0.0, 0.0, 0.5368, 0.2926, 0.5331, 0.2945, 0.5331, 0.2863, 0.5346, 0.2854, 0.5067, 0.25, 0.5067, 0.2404, 0.5068, 0.2499, 0.5273, 0.08085, 0.5331, 0.08085, 0.5331, 0.2781, 0.5273, 0.2781, 0.5368, 0.07895, 0.5331, 0.08085, 0.5331, 0.07266, 0.5337, 0.07266, 0.5067, 1.0, 0.5067, 0.9904, 0.5069, 0.9998, 0.0, 0.0, 0.0, 0.0, 0.0, 0.0, 0.0, 0.0, 0.5368, 0.72, 0.5331, 0.7219, 0.5331, 0.7136, 0.5346, 0.7127, 0.5067, 0.75, 0.5067, 0.7404, 0.5068, 0.7499, 0.5273, 0.5082, 0.5331, 0.5082, 0.5331, 0.7055, 0.5273, 0.7055, 0.6704, 0.6687, 0.6792, 0.6774, 0.676, 0.685, 0.6628, 0.6718, 0.8028, 0.6774, 0.8116, 0.6687, 0.8191, 0.6718, 0.8059, 0.685, 0.8116, 0.545, 0.8028, 0.5363, 0.8059, 0.5287, 0.8191, 0.5419, 0.6792, 0.5363, 0.6704, 0.545, 0.6628, 0.5419, 0.676, 0.5287, 0.8116, 0.6687, 0.8116, 0.545, 0.8191, 0.5419, 0.8191, 0.6718, 0.6704, 0.545, 0.6704, 0.6687, 0.6628, 0.6718, 0.6628, 0.5419, 0.8028, 0.5363, 0.6792, 0.5363, 0.676, 0.5287, 0.8059, 0.5287, 0.6792, 0.6774, 0.8028, 0.6774, 0.8059, 0.685, 0.676, 0.685, 0.6792, 0.6774, 0.741, 0.6068, 0.8116, 0.6687, 0.8028, 0.6774, 0.741, 0.6068, 0.8028, 0.5363, 0.8116, 0.545, 0.8116, 0.6687, 0.6704, 0.6687, 0.6704, 0.545, 0.741, 0.6068, 0.6792, 0.6774, 0.6704, 0.545, 0.6792, 0.5363, 0.8028, 0.5363, 0.741, 0.6068, 0.5487, 0.112, 0.5487, 0.247, 0.63, 0.2471, 0.63, 0.1119, 0.5331, 0.08085, 0.5331, 0.2781, 0.5487, 0.247, 0.5487, 0.112, 0.5487, 0.6898, 0.5399, 0.7075, 0.5487, 0.7075, 0.8345, 0.6782, 0.8406, 0.6807, 0.8406, 0.533, 0.8345, 0.5355, 0.0, 0.0, 0.0, 0.0, 0.0, 0.0, 0.0, 0.0, 0.8123, 0.7004, 0.8149, 0.7065, 0.8406, 0.6807, 0.8345, 0.6782, 0.5331, 0.5082, 0.5331, 0.7055, 0.5487, 0.6744, 0.5487, 0.5393, 0.5487, 0.4762, 0.5399, 0.4938, 0.5487, 0.4938, 0.63, 0.0965, 0.63, 0.07882, 0.5487, 0.07883, 0.5487, 0.09648, 0.63, 0.304, 0.63, 0.2687, 0.5487, 0.2687, 0.5487, 0.304, 0.63, 0.5177, 0.63, 0.4823, 0.5487, 0.4824, 0.5487, 0.5176, 0.5487, 0.696, 0.5487, 0.7313, 0.63, 0.7313, 0.63, 0.696, 0.5487, 0.753, 0.5487, 0.888, 0.63, 0.8881, 0.63, 0.7529, 0.5487, 0.3256, 0.5487, 0.4607, 0.63, 0.4607, 0.63, 0.3256, 0.5487, 0.5393, 0.5487, 0.6744, 0.63, 0.6744, 0.63, 0.5393, 0.5487, 0.2625, 0.5399, 0.2801, 0.5487, 0.2802, 0.6475, 0.5355, 0.6413, 0.533, 0.6413, 0.6807, 0.6475, 0.6782, 0.8123, 0.5133, 0.8149, 0.5072, 0.6671, 0.5072, 0.6696, 0.5133, 0.5487, 0.07883, 0.5399, 0.07885, 0.5487, 0.09648, 0.6696, 0.7004, 0.6671, 0.7065, 0.8149, 0.7065, 0.8123, 0.7004, 0.6696, 0.5133, 0.6671, 0.5072, 0.6413, 0.533, 0.6475, 0.5355, 0.6475, 0.6782, 0.6413, 0.6807, 0.6671, 0.7065, 0.6696, 0.7004, 0.8345, 0.5355, 0.8406, 0.533, 0.8149, 0.5072, 0.8123, 0.5133, 0.5331, 0.9192, 0.5332, 0.9272, 0.5351, 0.9246, 0.5368, 0.9211, 0.5399, 0.07885, 0.5368, 0.07266, 0.5351, 0.07545, 0.5368, 0.07895, 0.5067, 0.00958, 0.5068, 0.0, 0.5067, 0.0, 0.5331, 0.2781, 0.5331, 0.2863, 0.5346, 0.2854, 0.5368, 0.28, 0.5399, 0.2801, 0.5368, 0.28, 0.5346, 0.2854, 0.5368, 0.2863, 0.5067, 0.2596, 0.5068, 0.2499, 0.5067, 0.25, 0.5331, 0.4918, 0.5331, 0.5, 0.5346, 0.4991, 0.5368, 0.4937, 0.5399, 0.4938, 0.5368, 0.4937, 0.5346, 0.4991, 0.5368, 0.5, 0.5331, 0.5082, 0.5368, 0.5063, 0.5346, 0.4991, 0.5331, 0.5, 0.5331, 0.7055, 0.5331, 0.7136, 0.5346, 0.7127, 0.5368, 0.7074, 0.5399, 0.7075, 0.5368, 0.7074, 0.5346, 0.7127, 0.5368, 0.7137, 0.5067, 0.7596, 0.5068, 0.7499, 0.5067, 0.75, 0.63, 0.6744, 0.63, 0.6837, 0.6339, 0.6835, 0.6341, 0.6776, 0.6413, 0.6807, 0.6334, 0.6783, 0.6339, 0.6835, 0.6383, 0.6878, 0.63, 0.696, 0.6341, 0.6919, 0.6339, 0.6835, 0.63, 0.6837, 0.6671, 0.7065, 0.66, 0.7105, 0.6653, 0.7137, 0.6703, 0.7137, 0.63, 0.7529, 0.6341, 0.7498, 0.6327, 0.7437, 0.63, 0.7437, 0.63, 0.7313, 0.63, 0.7437, 0.6341, 0.7423, 0.6341, 0.7354, 0.63, 0.07882, 0.6341, 0.07679, 0.6327, 0.07266, 0.63, 0.07266, 0.63, 0.8881, 0.63, 0.8973, 0.6341, 0.8962, 0.6341, 0.8912, 0.8149, 0.7065, 0.8124, 0.7144, 0.8185, 0.713, 0.8219, 0.7095, 0.8406, 0.6807, 0.8446, 0.6878, 0.8478, 0.6825, 0.8478, 0.6776, 0.63, 0.1119, 0.6341, 0.1088, 0.6327, 0.1027, 0.63, 0.1027, 0.63, 0.0965, 0.63, 0.1027, 0.6341, 0.102, 0.6341, 0.09853, 0.63, 0.2687, 0.6341, 0.2646, 0.6327, 0.2563, 0.63, 0.2563, 0.63, 0.2471, 0.63, 0.2563, 0.6341, 0.2551, 0.6341, 0.2502, 0.8406, 0.533, 0.8485, 0.5354, 0.8471, 0.5293, 0.8437, 0.5259, 0.8149, 0.5072, 0.8219, 0.5032, 0.8166, 0.5, 0.8117, 0.5, 0.63, 0.3256, 0.6341, 0.3224, 0.6327, 0.3163, 0.63, 0.3163, 0.63, 0.304, 0.63, 0.3163, 0.6341, 0.3149, 0.6341, 0.3081, 0.63, 0.4823, 0.6341, 0.4783, 0.6327, 0.47, 0.63, 0.47, 0.63, 0.4607, 0.63, 0.47, 0.6341, 0.4688, 0.6341, 0.4639, 0.6671, 0.5072, 0.6695, 0.4993, 0.6634, 0.5007, 0.66, 0.5041, 0.6413, 0.533, 0.6373, 0.5259, 0.6337, 0.5299, 0.6341, 0.5361, 0.63, 0.5393, 0.6341, 0.5361, 0.6337, 0.5299, 0.63, 0.53, 0.63, 0.5177, 0.63, 0.53, 0.6337, 0.5299, 0.6341, 0.5217, 0.5331, 0.9192, 0.5368, 0.9211, 0.5487, 0.8973, 0.5487, 0.888, 0.5368, 0.07266, 0.5399, 0.07885, 0.5487, 0.07883, 0.5487, 0.07266, 0.5487, 0.112, 0.5487, 0.1027, 0.5368, 0.07895, 0.5331, 0.08085, 0.5487, 0.1027, 0.5487, 0.09648, 0.5399, 0.07885, 0.5368, 0.07895, 0.5331, 0.2781, 0.5368, 0.28, 0.5487, 0.2563, 0.5487, 0.247, 0.5368, 0.28, 0.5399, 0.2801, 0.5487, 0.2625, 0.5487, 0.2563, 0.5487, 0.3256, 0.5487, 0.3163, 0.5368, 0.2926, 0.5331, 0.2945, 0.5487, 0.2863, 0.5487, 0.2802, 0.5399, 0.2801, 0.5368, 0.2863, 0.5331, 0.4918, 0.5368, 0.4937, 0.5487, 0.47, 0.5487, 0.4607, 0.5368, 0.4937, 0.5399, 0.4938, 0.5487, 0.4762, 0.5487, 0.47, 0.5487, 0.5393, 0.5487, 0.53, 0.5368, 0.5063, 0.5331, 0.5082, 0.5487, 0.5, 0.5487, 0.4938, 0.5399, 0.4938, 0.5368, 0.5, 0.5331, 0.7055, 0.5368, 0.7074, 0.5487, 0.6837, 0.5487, 0.6744, 0.5368, 0.7074, 0.5399, 0.7075, 0.5487, 0.6898, 0.5487, 0.6837, 0.5487, 0.753, 0.5487, 0.7437, 0.5368, 0.72, 0.5331, 0.7219, 0.5487, 0.7137, 0.5487, 0.7075, 0.5399, 0.7075, 0.5368, 0.7137, 0.5487, 0.6744, 0.5487, 0.6837, 0.63, 0.6837, 0.63, 0.6744, 0.5487, 0.6837, 0.5487, 0.696, 0.63, 0.696, 0.63, 0.6837, 0.6413, 0.6807, 0.6383, 0.6878, 0.66, 0.7095, 0.6671, 0.7065, 0.6341, 0.6919, 0.63, 0.696, 0.63, 0.7313, 0.6341, 0.7354, 0.63, 0.7529, 0.63, 0.7437, 0.5487, 0.7437, 0.5487, 0.753, 0.63, 0.7437, 0.63, 0.7313, 0.5487, 0.7313, 0.5487, 0.7437, 0.8149, 0.7065, 0.8219, 0.7095, 0.8437, 0.6878, 0.8406, 0.6807, 0.6341, 0.07679, 0.63, 0.07882, 0.63, 0.0965, 0.6341, 0.09853, 0.63, 0.1119, 0.63, 0.1027, 0.5487, 0.1027, 0.5487, 0.112, 0.63, 0.1027, 0.63, 0.0965, 0.5487, 0.09648, 0.5487, 0.1027, 0.5487, 0.888, 0.5487, 0.8973, 0.63, 0.8973, 0.63, 0.8881, 0.5487, 0.07266, 0.5487, 0.07883, 0.63, 0.07882, 0.63, 0.07266, 0.8406, 0.533, 0.8437, 0.5259, 0.8219, 0.5041, 0.8149, 0.5072, 0.6341, 0.2646, 0.63, 0.2687, 0.63, 0.304, 0.6341, 0.3081, 0.63, 0.3256, 0.63, 0.3163, 0.5487, 0.3163, 0.5487, 0.3256, 0.63, 0.3163, 0.63, 0.304, 0.5487, 0.304, 0.5487, 0.3163, 0.5487, 0.247, 0.5487, 0.2563, 0.63, 0.2563, 0.63, 0.2471, 0.5487, 0.2563, 0.5487, 0.2687, 0.63, 0.2687, 0.63, 0.2563, 0.6671, 0.5072, 0.66, 0.5041, 0.6383, 0.5259, 0.6413, 0.533, 0.6341, 0.4783, 0.63, 0.4823, 0.63, 0.5177, 0.6341, 0.5217, 0.63, 0.5393, 0.63, 0.53, 0.5487, 0.53, 0.5487, 0.5393, 0.63, 0.53, 0.63, 0.5177, 0.5487, 0.5176, 0.5487, 0.53, 0.5487, 0.4607, 0.5487, 0.47, 0.63, 0.47, 0.63, 0.4607, 0.5487, 0.47, 0.5487, 0.4824, 0.63, 0.4823, 0.63, 0.47, 0.8406, 0.6807, 0.8478, 0.6776, 0.8478, 0.5361, 0.8406, 0.533, 0.6341, 0.1088, 0.63, 0.1119, 0.63, 0.2471, 0.6341, 0.2502, 0.63, 0.6744, 0.6341, 0.6776, 0.6341, 0.5361, 0.63, 0.5393, 0.6341, 0.6776, 0.6413, 0.6807, 0.6413, 0.533, 0.6341, 0.5361, 0.63, 0.4607, 0.6341, 0.4639, 0.6341, 0.3224, 0.63, 0.3256, 0.6703, 0.5, 0.6671, 0.5072, 0.8149, 0.5072, 0.8117, 0.5, 0.63, 0.8881, 0.6341, 0.8912, 0.6341, 0.7498, 0.63, 0.7529, 0.8117, 0.7137, 0.8149, 0.7065, 0.6671, 0.7065, 0.6703, 0.7137, 0.5273, 0.7055, 0.5273, 0.7137, 0.5331, 0.7137, 0.5331, 0.7055, 0.5273, 0.7137, 0.5273, 0.7219, 0.5331, 0.7219, 0.5331, 0.7137, 0.5331, 0.08085, 0.5331, 0.07266, 0.5273, 0.07266, 0.5273, 0.08085, 0.5331, 0.9273, 0.5331, 0.9192, 0.5273, 0.9192, 0.5273, 0.9273, 0.5331, 0.2945, 0.5331, 0.2863, 0.5273, 0.2863, 0.5273, 0.2945, 0.5331, 0.2863, 0.5331, 0.2781, 0.5273, 0.2781, 0.5273, 0.2863, 0.5331, 0.5082, 0.5331, 0.5, 0.5273, 0.5, 0.5273, 0.5082, 0.5331, 0.5, 0.5331, 0.4918, 0.5273, 0.4918, 0.5273, 0.5, 0.6628, 0.6718, 0.6547, 0.6752, 0.6726, 0.6931, 0.676, 0.685, 0.6547, 0.6752, 0.6475, 0.6782, 0.6696, 0.7004, 0.6726, 0.6931, 0.8059, 0.685, 0.8093, 0.6931, 0.8273, 0.6752, 0.8191, 0.6718, 0.8093, 0.6931, 0.8123, 0.7004, 0.8345, 0.6782, 0.8273, 0.6752, 0.8191, 0.5419, 0.8273, 0.5385, 0.8093, 0.5205, 0.8059, 0.5287, 0.8273, 0.5385, 0.8345, 0.5355, 0.8123, 0.5133, 0.8093, 0.5205, 0.676, 0.5287, 0.6726, 0.5205, 0.6547, 0.5385, 0.6628, 0.5419, 0.6726, 0.5205, 0.6696, 0.5133, 0.6475, 0.5355, 0.6547, 0.5385, 0.8191, 0.6718, 0.8273, 0.6752, 0.8273, 0.5385, 0.8191, 0.5419, 0.8273, 0.6752, 0.8345, 0.6782, 0.8345, 0.5355, 0.8273, 0.5385, 0.6475, 0.6782, 0.6547, 0.6752, 0.6547, 0.5385, 0.6475, 0.5355, 0.6547, 0.6752, 0.6628, 0.6718, 0.6628, 0.5419, 0.6547, 0.5385, 0.6696, 0.5133, 0.6726, 0.5205, 0.8093, 0.5205, 0.8123, 0.5133, 0.6726, 0.5205, 0.676, 0.5287, 0.8059, 0.5287, 0.8093, 0.5205, 0.8123, 0.7004, 0.8093, 0.6931, 0.6726, 0.6931, 0.6696, 0.7004, 0.8093, 0.6931, 0.8059, 0.685, 0.676, 0.685, 0.6726, 0.6931, 0.0, 0.0, 0.0, 0.0, 0.0, 0.0, 0.0, 0.0, 0.0, 0.0, 0.0, 0.0, 0.0, 0.0, 0.0, 0.0, 0.5368, 0.2926, 0.5346, 0.2854, 0.5331, 0.2863, 0.5331, 0.2945, 0.5067, 0.25, 0.5068, 0.2499, 0.5067, 0.2404, 0.5273, 0.08085, 0.5273, 0.2781, 0.5331, 0.2781, 0.5331, 0.08085, 0.5111, 0.007354, 0.5075, 0.0, 0.5068, 0.0, 0.5067, 0.00958, 0.5067, 1.0, 0.5069, 0.9998, 0.5067, 0.9904, 0.0, 0.0, 0.0, 0.0, 0.0, 0.0, 0.0, 0.0, 0.5368, 0.72, 0.5346, 0.7127, 0.5331, 0.7136, 0.5331, 0.7219, 0.5067, 0.75, 0.5068, 0.7499, 0.5067, 0.7404, 0.5273, 0.5082, 0.5273, 0.7055, 0.5331, 0.7055, 0.5331, 0.5082, 0.6704, 0.6687, 0.6628, 0.6718, 0.676, 0.685, 0.6792, 0.6774, 0.8028, 0.6774, 0.8059, 0.685, 0.8191, 0.6718, 0.8116, 0.6687, 0.8116, 0.545, 0.8191, 0.5419, 0.8059, 0.5287, 0.8028, 0.5363, 0.6792, 0.5363, 0.676, 0.5287, 0.6628, 0.5419, 0.6704, 0.545, 0.8116, 0.6687, 0.8191, 0.6718, 0.8191, 0.5419, 0.8116, 0.545, 0.6704, 0.545, 0.6628, 0.5419, 0.6628, 0.6718, 0.6704, 0.6687, 0.8028, 0.5363, 0.8059, 0.5287, 0.676, 0.5287, 0.6792, 0.5363, 0.6792, 0.6774, 0.676, 0.685, 0.8059, 0.685, 0.8028, 0.6774, 0.6792, 0.6774, 0.8028, 0.6774, 0.8116, 0.6687, 0.741, 0.6068, 0.741, 0.6068, 0.8116, 0.6687, 0.8116, 0.545, 0.8028, 0.5363, 0.6704, 0.6687, 0.6792, 0.6774, 0.741, 0.6068, 0.6704, 0.545, 0.6704, 0.545, 0.741, 0.6068, 0.8028, 0.5363, 0.6792, 0.5363, 0.5318, 0.9132, 0.5457, 0.8855, 0.5487, 0.888, 0.5331, 0.9192, 0.5457, 0.3281, 0.5318, 0.3005, 0.5331, 0.2945, 0.5487, 0.3256, 0.5318, 0.4858, 0.5457, 0.4582, 0.5487, 0.4607, 0.5331, 0.4918, 0.5457, 0.7555, 0.5318, 0.7278, 0.5331, 0.7219, 0.5487, 0.753, 0.5318, 0.7278, 0.5273, 0.7278, 0.5273, 0.7219, 0.5331, 0.7219, 0.5273, 0.9132, 0.5318, 0.9132, 0.5331, 0.9192, 0.5273, 0.9192, 0.5318, 0.3005, 0.5273, 0.3005, 0.5273, 0.2945, 0.5331, 0.2945, 0.5273, 0.4858, 0.5318, 0.4858, 0.5331, 0.4918, 0.5273, 0.4918, 0.5457, 0.8855, 0.5457, 0.7555, 0.5487, 0.753, 0.5487, 0.888, 0.5457, 0.4582, 0.5457, 0.3281, 0.5487, 0.3256, 0.5487, 0.4607, 0.5457, 0.8855, 0.5318, 0.9132, 0.5331, 0.9192, 0.5487, 0.888, 0.5318, 0.3005, 0.5457, 0.3281, 0.5487, 0.3256, 0.5331, 0.2945, 0.5457, 0.4582, 0.5318, 0.4858, 0.5331, 0.4918, 0.5487, 0.4607, 0.5318, 0.7278, 0.5457, 0.7555, 0.5487, 0.753, 0.5331, 0.7219, 0.5273, 0.7278, 0.5318, 0.7278, 0.5331, 0.7219, 0.5273, 0.7219, 0.5318, 0.9132, 0.5273, 0.9132, 0.5273, 0.9192, 0.5331, 0.9192, 0.5273, 0.3005, 0.5318, 0.3005, 0.5331, 0.2945, 0.5273, 0.2945, 0.5318, 0.4858, 0.5273, 0.4858, 0.5273, 0.4918, 0.5331, 0.4918, 0.5457, 0.7555, 0.5457, 0.8855, 0.5487, 0.888, 0.5487, 0.753, 0.5457, 0.3281, 0.5457, 0.4582, 0.5487, 0.4607, 0.5487, 0.3256, 0.5305, 0.9065, 0.5424, 0.8828, 0.5457, 0.8855, 0.5318, 0.9132, 0.5424, 0.3309, 0.5305, 0.3072, 0.5318, 0.3005, 0.5457, 0.3281, 0.5305, 0.4792, 0.5424, 0.4554, 0.5457, 0.4582, 0.5318, 0.4858, 0.5424, 0.7582, 0.5305, 0.7345, 0.5318, 0.7278, 0.5457, 0.7555, 0.5305, 0.7345, 0.5273, 0.7345, 0.5273, 0.7278, 0.5318, 0.7278, 0.5273, 0.9065, 0.5305, 0.9065, 0.5318, 0.9132, 0.5273, 0.9132, 0.5305, 0.3072, 0.5273, 0.3072, 0.5273, 0.3005, 0.5318, 0.3005, 0.5273, 0.4792, 0.5305, 0.4792, 0.5318, 0.4858, 0.5273, 0.4858, 0.5424, 0.8828, 0.5424, 0.7582, 0.5457, 0.7555, 0.5457, 0.8855, 0.5424, 0.4554, 0.5424, 0.3309, 0.5457, 0.3281, 0.5457, 0.4582, 0.5424, 0.8828, 0.5305, 0.9065, 0.5318, 0.9132, 0.5457, 0.8855, 0.5305, 0.3072, 0.5424, 0.3309, 0.5457, 0.3281, 0.5318, 0.3005, 0.5424, 0.4554, 0.5305, 0.4792, 0.5318, 0.4858, 0.5457, 0.4582, 0.5305, 0.7345, 0.5424, 0.7582, 0.5457, 0.7555, 0.5318, 0.7278, 0.5273, 0.7345, 0.5305, 0.7345, 0.5318, 0.7278, 0.5273, 0.7278, 0.5305, 0.9065, 0.5273, 0.9065, 0.5273, 0.9132, 0.5318, 0.9132, 0.5273, 0.3072, 0.5305, 0.3072, 0.5318, 0.3005, 0.5273, 0.3005, 0.5305, 0.4792, 0.5273, 0.4792, 0.5273, 0.4858, 0.5318, 0.4858, 0.5424, 0.7582, 0.5424, 0.8828, 0.5457, 0.8855, 0.5457, 0.7555, 0.5424, 0.3309, 0.5424, 0.4554, 0.5457, 0.4582, 0.5457, 0.3281, 0.0, 0.0, 0.0, 0.0, 0.0, 0.0, 0.0, 0.0, 0.0, 0.0, 0.0, 0.0, 0.0, 0.0, 0.0, 0.0])
me_cubo_003.materials.append(mat_material_metal)
me_cubo_003.use_remesh_fix_poles = True
me_cubo_003.use_remesh_preserve_attributes = False
me_cubo_003.update()
me_cilindro = bpy.data.meshes.new('Cilindro')
me_cilindro.from_pydata([(-0.3031, -0.02542, -0.3042), (-0.3031, -0.02542, 0.3042), (-0.2993, 0.05389, -0.3042), (-0.2993, 0.05389, 0.3042), (-0.2752, 0.1295, -0.3042), (-0.2752, 0.1295, 0.3042), (-0.2323, 0.1963, -0.3042), (-0.2323, 0.1963, 0.3042), (-0.1736, 0.2498, -0.3042), (-0.1736, 0.2498, 0.3042), (-0.103, 0.2862, -0.3042), (-0.103, 0.2862, 0.3042), (-0.02542, 0.3031, -0.3042), (-0.02542, 0.3031, 0.3042), (0.05389, 0.2993, -0.3042), (0.05389, 0.2993, 0.3042), (0.1295, 0.2752, -0.3042), (0.1295, 0.2752, 0.3042), (0.1963, 0.2323, -0.3042), (0.1963, 0.2323, 0.3042), (0.2498, 0.1736, -0.3042), (0.2498, 0.1736, 0.3042), (0.2862, 0.103, -0.3042), (0.2862, 0.103, 0.3042), (0.3031, 0.02542, -0.3042), (0.3031, 0.02542, 0.3042), (0.2993, -0.05389, -0.3042), (0.2993, -0.05389, 0.3042), (0.2752, -0.1295, -0.3042), (0.2752, -0.1295, 0.3042), (0.2323, -0.1963, -0.3042), (0.2323, -0.1963, 0.3042), (0.1736, -0.2498, -0.3042), (0.1736, -0.2498, 0.3042), (0.103, -0.2862, -0.3042), (0.103, -0.2862, 0.3042), (0.02542, -0.3031, -0.3042), (0.02542, -0.3031, 0.3042), (-0.05389, -0.2993, -0.3042), (-0.05389, -0.2993, 0.3042), (-0.1295, -0.2752, -0.3042), (-0.1295, -0.2752, 0.3042), (-0.1963, -0.2323, -0.3042), (-0.1963, -0.2323, 0.3042), (-0.2498, -0.1736, -0.3042), (-0.2498, -0.1736, 0.3042), (-0.2862, -0.103, -0.3042), (-0.2862, -0.103, 0.3042)], [], [(0, 1, 3, 2), (2, 3, 5, 4), (4, 5, 7, 6), (6, 7, 9, 8), (8, 9, 11, 10), (10, 11, 13, 12), (12, 13, 15, 14), (14, 15, 17, 16), (16, 17, 19, 18), (18, 19, 21, 20), (20, 21, 23, 22), (22, 23, 25, 24), (24, 25, 27, 26), (26, 27, 29, 28), (28, 29, 31, 30), (30, 31, 33, 32), (32, 33, 35, 34), (34, 35, 37, 36), (36, 37, 39, 38), (38, 39, 41, 40), (40, 41, 43, 42), (42, 43, 45, 44), (3, 1, 47, 45, 43, 41, 39, 37, 35, 33, 31, 29, 27, 25, 23, 21, 19, 17, 15, 13, 11, 9, 7, 5), (44, 45, 47, 46), (46, 47, 1, 0), (0, 2, 4, 6, 8, 10, 12, 14, 16, 18, 20, 22, 24, 26, 28, 30, 32, 34, 36, 38, 40, 42, 44, 46)])
me_cilindro.polygons.foreach_set('use_smooth', [True] * 26)
_uv = me_cilindro.uv_layers.new(name='MapaUV')
_uv.uv.foreach_set('vector', [1.0, 0.5, 1.0, 1.0, 0.9583, 1.0, 0.9583, 0.5, 0.9583, 0.5, 0.9583, 1.0, 0.9167, 1.0, 0.9167, 0.5, 0.9167, 0.5, 0.9167, 1.0, 0.875, 1.0, 0.875, 0.5, 0.875, 0.5, 0.875, 1.0, 0.8333, 1.0, 0.8333, 0.5, 0.8333, 0.5, 0.8333, 1.0, 0.7917, 1.0, 0.7917, 0.5, 0.7917, 0.5, 0.7917, 1.0, 0.75, 1.0, 0.75, 0.5, 0.75, 0.5, 0.75, 1.0, 0.7083, 1.0, 0.7083, 0.5, 0.7083, 0.5, 0.7083, 1.0, 0.6667, 1.0, 0.6667, 0.5, 0.6667, 0.5, 0.6667, 1.0, 0.625, 1.0, 0.625, 0.5, 0.625, 0.5, 0.625, 1.0, 0.5833, 1.0, 0.5833, 0.5, 0.5833, 0.5, 0.5833, 1.0, 0.5417, 1.0, 0.5417, 0.5, 0.5417, 0.5, 0.5417, 1.0, 0.5, 1.0, 0.5, 0.5, 0.5, 0.5, 0.5, 1.0, 0.4583, 1.0, 0.4583, 0.5, 0.4583, 0.5, 0.4583, 1.0, 0.4167, 1.0, 0.4167, 0.5, 0.4167, 0.5, 0.4167, 1.0, 0.375, 1.0, 0.375, 0.5, 0.375, 0.5, 0.375, 1.0, 0.3333, 1.0, 0.3333, 0.5, 0.3333, 0.5, 0.3333, 1.0, 0.2917, 1.0, 0.2917, 0.5, 0.2917, 0.5, 0.2917, 1.0, 0.25, 1.0, 0.25, 0.5, 0.25, 0.5, 0.25, 1.0, 0.2083, 1.0, 0.2083, 0.5, 0.2083, 0.5, 0.2083, 1.0, 0.1667, 1.0, 0.1667, 0.5, 0.1667, 0.5, 0.1667, 1.0, 0.125, 1.0, 0.125, 0.5, 0.125, 0.5, 0.125, 1.0, 0.08333, 1.0, 0.08333, 0.5, 0.3121, 0.4818, 0.25, 0.49, 0.1879, 0.4818, 0.13, 0.4578, 0.08029, 0.4197, 0.04215, 0.37, 0.01818, 0.3121, 0.01, 0.25, 0.01818, 0.1879, 0.04215, 0.13, 0.08029, 0.08029, 0.13, 0.04215, 0.1879, 0.01818, 0.25, 0.01, 0.3121, 0.01818, 0.37, 0.04215, 0.4197, 0.08029, 0.4578, 0.13, 0.4818, 0.1879, 0.49, 0.25, 0.4818, 0.3121, 0.4578, 0.37, 0.4197, 0.4197, 0.37, 0.4578, 0.08333, 0.5, 0.08333, 1.0, 0.04167, 1.0, 0.04167, 0.5, 0.04167, 0.5, 0.04167, 1.0, -1.863e-07, 1.0, -1.863e-07, 0.5, 0.75, 0.49, 0.8121, 0.4818, 0.87, 0.4578, 0.9197, 0.4197, 0.9578, 0.37, 0.9818, 0.3121, 0.99, 0.25, 0.9818, 0.1879, 0.9578, 0.13, 0.9197, 0.08029, 0.87, 0.04215, 0.8121, 0.01818, 0.75, 0.01, 0.6879, 0.01818, 0.63, 0.04215, 0.5803, 0.08029, 0.5422, 0.13, 0.5182, 0.1879, 0.51, 0.25, 0.5182, 0.3121, 0.5422, 0.37, 0.5803, 0.4197, 0.63, 0.4578, 0.6879, 0.4818])
me_cilindro.materials.append(mat_material_madera)
me_cilindro.use_remesh_fix_poles = True
me_cilindro.use_remesh_preserve_attributes = False
me_cilindro.update()

# ---- objects
ob_cubo = bpy.data.objects.new('Cubo', me_cubo_003)
ob_cilindro = bpy.data.objects.new('Cilindro', me_cilindro)

# ---- transforms, parenting, visibility, modifiers, constraints
ob_cubo.location = (0.0, 0.0, 0.0)
ob_cilindro.location = (0.0, -2.108, 0.0)
ob_cilindro.rotation_euler = (3.142, -1.571, -1.571)
ob_cilindro.scale = (0.5496, 0.5496, 8.559)

# ---- collection membership
col_collection.objects.link(ob_cubo)
col_collection.objects.link(ob_cilindro)

# ---- scene / render settings (as saved in the file)
scene.frame_start = 1; scene.frame_end = 250; scene.frame_set(1)
scene.render.engine = 'BLENDER_EEVEE_NEXT'
scene.cycles.sampling_pattern = 'TABULATED_SOBOL'
scene.cycles.use_light_tree = False
scene.view_settings.view_transform = 'Filmic'
bpy.context.view_layer.update()

# ---- added for rendering (the .blend has no active camera and no usable light): camera, sun
cam_auto = bpy.data.cameras.new('AutoCamera')
cam_auto.lens = 50.0
cam_auto.sensor_width = 36.0
cam_auto.clip_end = 1000.0
ob_auto_camera = bpy.data.objects.new('AutoCamera', cam_auto)
scene.collection.objects.link(ob_auto_camera)
ob_auto_camera.location = (5.28229, -8.44453, 4.22584)
ob_auto_camera.rotation_euler = (1.09748, -7.21219e-08, 0.694738)
scene.camera = ob_auto_camera
light_auto_sun = bpy.data.lights.new('AutoSun', 'SUN')
light_auto_sun.energy = 3.0
light_auto_sun.angle = 0.0523599
ob_auto_sun = bpy.data.objects.new('AutoSun', light_auto_sun)
scene.collection.objects.link(ob_auto_sun)
ob_auto_sun.rotation_euler = (0.872665, 0.174533, 0.523599)
bpy.context.view_layer.update()
